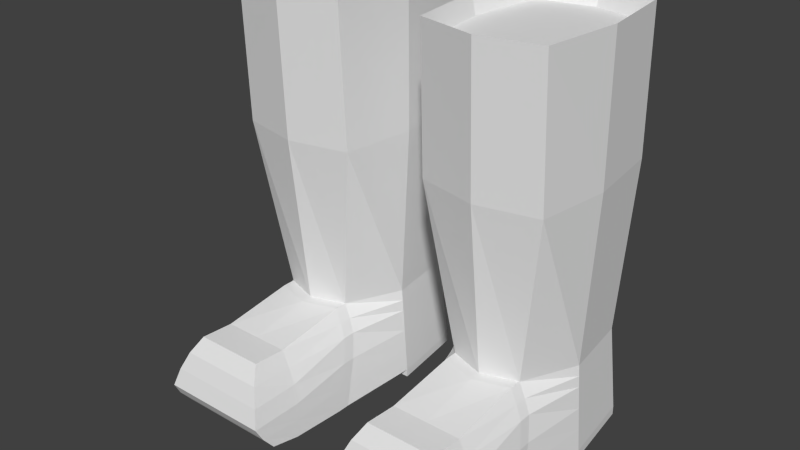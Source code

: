 # Source: Boots.blend  (saved by Blender 2.70.0; exported with 4.5.12 LTS)
import bpy
from mathutils import Matrix  # noqa: F401  (used for matrix-valued properties, if any)

bpy.ops.wm.read_factory_settings(use_empty=True)
scene = bpy.context.scene
scene.name = 'Scene'

# ---- collections
col_collection_1 = bpy.data.collections.new('Collection 1'); scene.collection.children.link(col_collection_1)

# ---- world
world_world = bpy.data.worlds.new('World'); scene.world = world_world
world_world.color = (0.05088, 0.05088, 0.05088)
world_world.use_sun_shadow = False
world_world.sun_shadow_jitter_overblur = 0.0
world_world.cycles.sampling_method = 'MANUAL'
world_world.cycles.sample_map_resolution = 256

# ---- meshes
me_plane_001 = bpy.data.meshes.new('Plane.001')
me_plane_001.from_pydata([(0.858, -0.5042, 1.36), (-0.858, -0.5042, 1.36), (0.858, 0.5042, 1.36), (-0.858, 0.5042, 1.36), (0.0, -0.5876, 1.36), (0.0, 0.5876, 1.36), (-1.0, 0.0, 1.36), (1.0, 0.0, 1.36), (0.858, -0.5042, -3.044), (-0.858, -0.5042, -2.991), (0.858, 0.5042, -3.044), (-0.858, 0.5042, -2.991), (0.0, -0.5876, -2.991), (0.0, 0.5876, -2.991), (-1.0, 0.0, -2.991), (0.858, 0.0, -3.044), (0.0, 0.0, -2.991), (0.5893, 0.3021, -2.009), (0.0, 0.5278, -2.009), (-0.7707, -0.4528, -2.009), (0.0, -0.5278, -2.009), (0.5893, -0.3021, -2.009), (0.7168, 7.582e-10, -2.009), (-0.8982, 7.582e-10, -2.009), (-0.7707, 0.4528, -2.009), (2.078, -0.4355, -2.445), (2.078, 0.4355, -2.445), (2.139, -0.4785, -2.639), (2.139, 0.4785, -2.639), (-0.8144, 0.4785, -2.5), (-0.9491, 3.791e-10, -2.5), (-0.8144, -0.4785, -2.5), (0.7903, 0.5144, -0.1558), (-0.8733, -0.5144, -0.1558), (0.9351, 1.07e-10, -0.1558), (-1.018, 1.07e-10, -0.1558), (-0.8733, 0.5144, -0.1558), (0.002119, 0.5995, -0.1558), (0.002119, -0.5995, -0.1558), (0.7903, -0.5144, -0.1558), (-0.858, -0.5042, -3.085), (-0.858, 0.5042, -3.085), (0.0, -0.5876, -3.085), (0.0, 0.5876, -3.085), (-1.0, 0.0, -3.085), (0.0, 0.0, -3.085), (0.7237, 0.4785, -2.526), (0.7237, -0.4785, -2.526), (0.0, -0.5577, -2.5), (0.0, 0.5577, -2.5), (0.7919, 0.4355, -2.268), (0.7247, 0.3021, -2.009), (0.9934, 0.0, -3.044), (0.9934, 0.5042, -3.044), (1.88, 7.582e-10, -2.093), (1.88, -0.3021, -2.093), (1.88, 0.3021, -2.093), (1.943, 0.0, -2.929), (0.8044, -0.4726, 1.154), (-0.8044, -0.4726, 1.154), (0.8044, 0.4726, 1.154), (-0.8044, 0.4726, 1.154), (0.0, -0.5508, 1.154), (0.0, 0.5508, 1.154), (-0.9374, 0.0, 1.154), (0.9374, 0.0, 1.154), (0.0, 0.0, 1.154), (0.7919, -0.4355, -2.268), (0.859, -0.4785, -2.526), (0.8394, 7.582e-10, -2.009), (-0.7925, 0.4657, -2.254), (-0.9237, 5.687e-10, -2.254), (-0.7925, -0.4657, -2.254), (0.6565, 0.4355, -2.268), (0.6565, -0.4355, -2.268), (0.0, -0.5427, -2.254), (0.0, 0.5427, -2.254), (1.943, 0.5042, -2.929), (1.943, -0.5042, -2.929), (0.7247, -0.3021, -2.009), (0.9934, -0.5042, -3.044), (0.859, 0.4785, -2.526), (1.516, -0.3021, -2.117), (1.563, -0.4785, -2.639), (1.611, 0.5042, -3.003), (1.516, 0.3021, -2.117), (1.611, 0.0, -3.003), (1.54, -0.4355, -2.445), (1.516, 7.582e-10, -2.117), (1.611, -0.5042, -3.003), (1.563, 0.4785, -2.639), (1.54, 0.4355, -2.445), (0.0, 0.5726, -2.745), (0.0, -0.5726, -2.745), (0.7909, -0.4913, -2.785), (0.7909, 0.4913, -2.785), (-0.8362, -0.4913, -2.745), (-0.9746, 1.896e-10, -2.745), (-0.8362, 0.4913, -2.745), (0.9262, 0.4913, -2.785), (0.9262, -0.4913, -2.785), (2.06, 0.4913, -2.784), (2.06, -0.4913, -2.784), (1.587, -0.4913, -2.821), (1.587, 0.4913, -2.821), (-0.7816, 0.4593, -2.132), (-0.911, 6.635e-10, -2.132), (-0.7816, -0.4593, -2.132), (0.6229, 0.3736, -2.138), (0.6229, -0.3736, -2.138), (0.0, -0.5352, -2.132), (0.0, 0.5352, -2.132), (0.7583, 0.3736, -2.138), (0.7583, -0.3736, -2.138), (2.002, -0.3736, -2.258), (2.002, 0.3736, -2.258), (1.528, -0.3736, -2.281), (1.528, 0.3736, -2.281), (0.858, -2.259, 1.36), (-0.858, -2.259, 1.36), (0.858, -1.251, 1.36), (-0.858, -1.251, 1.36), (0.0, -2.342, 1.36), (0.0, -1.167, 1.36), (-1.0, -1.755, 1.36), (1.0, -1.755, 1.36), (0.858, -2.259, -3.044), (-0.858, -2.259, -2.991), (0.858, -1.251, -3.044), (-0.858, -1.251, -2.991), (0.0, -2.342, -2.991), (0.0, -1.167, -2.991), (-1.0, -1.755, -2.991), (0.858, -1.755, -3.044), (0.0, -1.755, -2.991), (0.5893, -1.453, -2.009), (0.0, -1.227, -2.009), (-0.7707, -2.208, -2.009), (0.0, -2.282, -2.009), (0.5893, -2.057, -2.009), (0.7168, -1.755, -2.009), (-0.8982, -1.755, -2.009), (-0.7707, -1.302, -2.009), (2.078, -2.19, -2.445), (2.078, -1.319, -2.445), (2.139, -2.233, -2.639), (2.139, -1.276, -2.639), (-0.8144, -1.276, -2.5), (-0.9491, -1.755, -2.5), (-0.8144, -2.233, -2.5), (0.7903, -1.24, -0.1558), (-0.8733, -2.269, -0.1558), (0.9351, -1.755, -0.1558), (-1.018, -1.755, -0.1558), (-0.8733, -1.24, -0.1558), (0.002119, -1.155, -0.1558), (0.002119, -2.354, -0.1558), (0.7903, -2.269, -0.1558), (-0.858, -2.259, -3.085), (-0.858, -1.251, -3.085), (0.0, -2.342, -3.085), (0.0, -1.167, -3.085), (-1.0, -1.755, -3.085), (0.0, -1.755, -3.085), (0.7237, -1.276, -2.526), (0.7237, -2.233, -2.526), (0.0, -2.312, -2.5), (0.0, -1.197, -2.5), (0.7919, -1.319, -2.268), (0.7247, -1.453, -2.009), (0.9934, -1.755, -3.044), (0.9934, -1.251, -3.044), (1.88, -1.755, -2.093), (1.88, -2.057, -2.093), (1.88, -1.453, -2.093), (1.943, -1.755, -2.929), (0.8044, -2.227, 1.154), (-0.8044, -2.227, 1.154), (0.8044, -1.282, 1.154), (-0.8044, -1.282, 1.154), (0.0, -2.306, 1.154), (0.0, -1.204, 1.154), (-0.9374, -1.755, 1.154), (0.9374, -1.755, 1.154), (0.0, -1.755, 1.154), (0.7919, -2.19, -2.268), (0.859, -2.233, -2.526), (0.8394, -1.755, -2.009), (-0.7925, -1.289, -2.254), (-0.9237, -1.755, -2.254), (-0.7925, -2.22, -2.254), (0.6565, -1.319, -2.268), (0.6565, -2.19, -2.268), (0.0, -2.297, -2.254), (0.0, -1.212, -2.254), (1.943, -1.251, -2.929), (1.943, -2.259, -2.929), (0.7247, -2.057, -2.009), (0.9934, -2.259, -3.044), (0.859, -1.276, -2.526), (1.516, -2.057, -2.117), (1.563, -2.233, -2.639), (1.611, -1.251, -3.003), (1.516, -1.453, -2.117), (1.611, -1.755, -3.003), (1.54, -2.19, -2.445), (1.516, -1.755, -2.117), (1.611, -2.259, -3.003), (1.563, -1.276, -2.639), (1.54, -1.319, -2.445), (0.0, -1.182, -2.745), (0.0, -2.327, -2.745), (0.7909, -2.246, -2.785), (0.7909, -1.263, -2.785), (-0.8362, -2.246, -2.745), (-0.9746, -1.755, -2.745), (-0.8362, -1.263, -2.745), (0.9262, -1.263, -2.785), (0.9262, -2.246, -2.785), (2.06, -1.263, -2.784), (2.06, -2.246, -2.784), (1.587, -2.246, -2.821), (1.587, -1.263, -2.821), (-0.7816, -1.295, -2.132), (-0.911, -1.755, -2.132), (-0.7816, -2.214, -2.132), (0.6229, -1.381, -2.138), (0.6229, -2.128, -2.138), (0.0, -2.29, -2.132), (0.0, -1.219, -2.132), (0.7583, -1.381, -2.138), (0.7583, -2.128, -2.138), (2.002, -2.128, -2.258), (2.002, -1.381, -2.258), (1.528, -2.128, -2.281), (1.528, -1.381, -2.281), (2.06, -1.755, -2.784), (2.139, -1.755, -2.639), (2.078, -1.755, -2.445), (2.002, -1.755, -2.258), (2.06, 0.0, -2.784), (2.139, 0.0, -2.639), (2.078, 0.0, -2.445), (2.002, 0.0, -2.258)], [], [(1, 4, 62, 59), (2, 5, 63, 60), (5, 3, 61, 63), (3, 6, 64, 61), (16, 13, 10, 15), (9, 14, 44, 40), (13, 16, 45, 43), (12, 16, 15, 8), (95, 10, 13, 92), (96, 9, 12, 93), (93, 12, 8, 94), (103, 89, 78, 102), (97, 14, 9, 96), (98, 11, 14, 97), (92, 13, 11, 98), (32, 17, 18, 37), (33, 19, 20, 38), (38, 20, 21, 39), (34, 22, 17, 32), (39, 21, 22, 34), (35, 23, 19, 33), (36, 24, 23, 35), (37, 18, 24, 36), (85, 88, 54, 56), (15, 10, 53, 52), (76, 49, 29, 70), (70, 29, 30, 71), (71, 30, 31, 72), (75, 48, 47, 74), (72, 31, 48, 75), (73, 46, 49, 76), (2, 32, 37, 5), (1, 33, 38, 4), (4, 38, 39, 0), (7, 34, 32, 2), (0, 39, 34, 7), (6, 35, 33, 1), (3, 36, 35, 6), (5, 37, 36, 3), (44, 41, 43, 45), (40, 44, 45, 42), (14, 11, 41, 44), (11, 13, 43, 41), (12, 9, 40, 42), (16, 12, 42, 45), (108, 17, 51, 112), (95, 46, 81, 99), (74, 47, 68, 67), (22, 21, 79, 69), (8, 15, 52, 80), (46, 73, 50, 81), (116, 87, 25, 114), (90, 91, 26, 28), (109, 74, 67, 113), (89, 86, 57, 78), (88, 82, 55, 54), (17, 22, 69, 51), (94, 8, 80, 100), (66, 65, 60, 63), (64, 66, 63, 61), (59, 62, 66, 64), (62, 58, 65, 66), (4, 0, 58, 62), (7, 2, 60, 65), (0, 7, 65, 58), (6, 1, 59, 64), (87, 83, 27, 25), (104, 90, 28, 101), (111, 76, 70, 105), (105, 70, 71, 106), (106, 71, 72, 107), (110, 75, 74, 109), (107, 72, 75, 110), (108, 73, 76, 111), (117, 85, 56, 115), (86, 84, 77, 57), (100, 80, 89, 103), (51, 69, 88, 85), (113, 67, 87, 116), (81, 50, 91, 90), (80, 52, 86, 89), (69, 79, 82, 88), (67, 68, 83, 87), (99, 81, 90, 104), (112, 51, 85, 117), (52, 53, 84, 86), (46, 95, 92, 49), (31, 96, 93, 48), (48, 93, 94, 47), (83, 103, 102, 27), (30, 97, 96, 31), (29, 98, 97, 30), (49, 92, 98, 29), (10, 95, 99, 53), (47, 94, 100, 68), (84, 104, 101, 77), (68, 100, 103, 83), (53, 99, 104, 84), (243, 242, 26, 115), (241, 28, 26, 242), (241, 27, 102, 240), (240, 102, 78, 57), (73, 108, 112, 50), (82, 116, 114, 55), (21, 109, 113, 79), (18, 111, 105, 24), (24, 105, 106, 23), (23, 106, 107, 19), (20, 110, 109, 21), (19, 107, 110, 20), (17, 108, 111, 18), (91, 117, 115, 26), (79, 113, 116, 82), (50, 112, 117, 91), (54, 243, 115, 56), (119, 122, 180, 177), (120, 123, 181, 178), (123, 121, 179, 181), (121, 124, 182, 179), (134, 131, 128, 133), (127, 132, 162, 158), (131, 134, 163, 161), (130, 134, 133, 126), (213, 128, 131, 210), (214, 127, 130, 211), (211, 130, 126, 212), (221, 207, 196, 220), (215, 132, 127, 214), (216, 129, 132, 215), (210, 131, 129, 216), (150, 135, 136, 155), (151, 137, 138, 156), (156, 138, 139, 157), (152, 140, 135, 150), (157, 139, 140, 152), (153, 141, 137, 151), (154, 142, 141, 153), (155, 136, 142, 154), (203, 206, 172, 174), (133, 128, 171, 170), (194, 167, 147, 188), (188, 147, 148, 189), (189, 148, 149, 190), (193, 166, 165, 192), (190, 149, 166, 193), (191, 164, 167, 194), (120, 150, 155, 123), (119, 151, 156, 122), (122, 156, 157, 118), (125, 152, 150, 120), (118, 157, 152, 125), (124, 153, 151, 119), (121, 154, 153, 124), (123, 155, 154, 121), (162, 159, 161, 163), (158, 162, 163, 160), (132, 129, 159, 162), (129, 131, 161, 159), (130, 127, 158, 160), (134, 130, 160, 163), (226, 135, 169, 230), (213, 164, 199, 217), (192, 165, 186, 185), (140, 139, 197, 187), (126, 133, 170, 198), (164, 191, 168, 199), (234, 205, 143, 232), (208, 209, 144, 146), (227, 192, 185, 231), (207, 204, 175, 196), (206, 200, 173, 172), (135, 140, 187, 169), (212, 126, 198, 218), (184, 183, 178, 181), (182, 184, 181, 179), (177, 180, 184, 182), (180, 176, 183, 184), (122, 118, 176, 180), (125, 120, 178, 183), (118, 125, 183, 176), (124, 119, 177, 182), (205, 201, 145, 143), (222, 208, 146, 219), (229, 194, 188, 223), (223, 188, 189, 224), (224, 189, 190, 225), (228, 193, 192, 227), (225, 190, 193, 228), (226, 191, 194, 229), (235, 203, 174, 233), (204, 202, 195, 175), (218, 198, 207, 221), (169, 187, 206, 203), (231, 185, 205, 234), (199, 168, 209, 208), (198, 170, 204, 207), (187, 197, 200, 206), (185, 186, 201, 205), (217, 199, 208, 222), (230, 169, 203, 235), (170, 171, 202, 204), (164, 213, 210, 167), (149, 214, 211, 166), (166, 211, 212, 165), (201, 221, 220, 145), (148, 215, 214, 149), (147, 216, 215, 148), (167, 210, 216, 147), (128, 213, 217, 171), (165, 212, 218, 186), (202, 222, 219, 195), (186, 218, 221, 201), (171, 217, 222, 202), (239, 238, 144, 233), (237, 146, 144, 238), (237, 145, 220, 236), (236, 220, 196, 175), (191, 226, 230, 168), (200, 234, 232, 173), (139, 227, 231, 197), (136, 229, 223, 142), (142, 223, 224, 141), (141, 224, 225, 137), (138, 228, 227, 139), (137, 225, 228, 138), (135, 226, 229, 136), (209, 235, 233, 144), (197, 231, 234, 200), (168, 230, 235, 209), (172, 239, 233, 174), (232, 143, 238, 239), (145, 237, 238, 143), (146, 237, 236, 219), (219, 236, 175, 195), (173, 232, 239, 172), (114, 25, 242, 243), (27, 241, 242, 25), (28, 241, 240, 101), (101, 240, 57, 77), (55, 114, 243, 54)])
_uv = me_plane_001.uv_layers.new(name='UVMap')
_uv.uv.foreach_set('vector', [0.5725, 0.8562, 0.6776, 0.8662, 0.6759, 0.8924, 0.5736, 0.883, 0.2315, 0.8733, 0.3388, 0.8682, 0.3408, 0.8946, 0.2368, 0.8997, 0.3388, 0.8682, 0.4448, 0.8568, 0.444, 0.8838, 0.3408, 0.8946, 0.4448, 0.8568, 0.5088, 0.8564, 0.5089, 0.885, 0.444, 0.8838, 0.3614, 0.136, 0.3455, 0.2413, 0.2126, 0.2034, 0.2188, 0.1255, 0.5811, 0.2806, 0.517, 0.2666, 0.5181, 0.2522, 0.5808, 0.2684, 0.3455, 0.2413, 0.3614, 0.136, 0.3826, 0.1394, 0.3621, 0.2316, 0.6786, 0.257, 0.6671, 0.1636, 0.7971, 0.1512, 0.8031, 0.2263, 0.2145, 0.2428, 0.2126, 0.2034, 0.3455, 0.2413, 0.3361, 0.2777, 0.5811, 0.3061, 0.5811, 0.2806, 0.6786, 0.257, 0.6862, 0.2912, 0.6862, 0.2912, 0.6786, 0.257, 0.8031, 0.2263, 0.8006, 0.2626, 0.8944, 0.2377, 0.8939, 0.2175, 0.9236, 0.2214, 0.9349, 0.2306, 0.5153, 0.3011, 0.517, 0.2666, 0.5811, 0.2806, 0.5811, 0.3061, 0.4485, 0.2998, 0.4512, 0.2729, 0.517, 0.2666, 0.5153, 0.3011, 0.3361, 0.2777, 0.3455, 0.2413, 0.4512, 0.2729, 0.4485, 0.2998, 0.224, 0.6852, 0.2025, 0.3815, 0.3162, 0.3928, 0.3231, 0.675, 0.578, 0.6719, 0.5843, 0.407, 0.7016, 0.4003, 0.6918, 0.6756, 0.6918, 0.6756, 0.7016, 0.4003, 0.8092, 0.3917, 0.7887, 0.6851, 0.1541, 0.6884, 0.1499, 0.4044, 0.2025, 0.3815, 0.224, 0.6852, 0.7887, 0.6851, 0.8092, 0.3917, 0.8589, 0.4127, 0.8569, 0.6877, 0.5085, 0.6711, 0.5117, 0.4073, 0.5843, 0.407, 0.578, 0.6719, 0.4388, 0.6715, 0.4384, 0.4038, 0.5117, 0.4073, 0.5085, 0.6711, 0.3231, 0.675, 0.3162, 0.3928, 0.4384, 0.4038, 0.4388, 0.6715, 0.08122, 0.2971, 0.04985, 0.3308, 0.01233, 0.2853, 0.04758, 0.2694, 0.2188, 0.1255, 0.2126, 0.2034, 0.1928, 0.2003, 0.198, 0.1242, 0.3211, 0.354, 0.328, 0.3152, 0.445, 0.332, 0.4418, 0.3666, 0.4418, 0.3666, 0.445, 0.332, 0.5138, 0.3351, 0.5127, 0.3703, 0.5127, 0.3703, 0.5138, 0.3351, 0.5818, 0.337, 0.5827, 0.3707, 0.698, 0.3634, 0.6926, 0.3265, 0.7997, 0.3013, 0.8013, 0.3421, 0.5827, 0.3707, 0.5818, 0.337, 0.6926, 0.3265, 0.698, 0.3634, 0.2117, 0.3286, 0.2145, 0.2846, 0.328, 0.3152, 0.3211, 0.354, 0.2315, 0.8733, 0.224, 0.6852, 0.3231, 0.675, 0.3388, 0.8682, 0.5725, 0.8562, 0.578, 0.6719, 0.6918, 0.6756, 0.6776, 0.8662, 0.6776, 0.8662, 0.6918, 0.6756, 0.7887, 0.6851, 0.7833, 0.8699, 0.1667, 0.8838, 0.1541, 0.6884, 0.224, 0.6852, 0.2315, 0.8733, 0.7833, 0.8699, 0.7887, 0.6851, 0.8569, 0.6877, 0.8471, 0.8794, 0.5088, 0.8564, 0.5085, 0.6711, 0.578, 0.6719, 0.5725, 0.8562, 0.4448, 0.8568, 0.4388, 0.6715, 0.5085, 0.6711, 0.5088, 0.8564, 0.3388, 0.8682, 0.3231, 0.675, 0.4388, 0.6715, 0.4448, 0.8568, 0.5181, 0.2522, 0.4515, 0.2628, 0.3621, 0.2316, 0.3826, 0.1394, 0.5808, 0.2684, 0.5181, 0.2522, 0.6546, 0.1648, 0.6645, 0.2494, 0.517, 0.2666, 0.4512, 0.2729, 0.4515, 0.2628, 0.5181, 0.2522, 0.4512, 0.2729, 0.3455, 0.2413, 0.3621, 0.2316, 0.4515, 0.2628, 0.6786, 0.257, 0.5811, 0.2806, 0.5808, 0.2684, 0.6645, 0.2494, 0.6671, 0.1636, 0.6786, 0.257, 0.6645, 0.2494, 0.6546, 0.1648, 0.2083, 0.3537, 0.2025, 0.3815, 0.1814, 0.3678, 0.1872, 0.3442, 0.2145, 0.2428, 0.2145, 0.2846, 0.1944, 0.2785, 0.195, 0.2384, 0.8013, 0.3421, 0.7997, 0.3013, 0.8184, 0.296, 0.8206, 0.3354, 0.8589, 0.4127, 0.8092, 0.3917, 0.829, 0.3788, 0.8718, 0.4009, 0.8031, 0.2263, 0.7971, 0.1512, 0.8175, 0.1497, 0.8217, 0.2238, 0.2145, 0.2846, 0.2117, 0.3286, 0.1911, 0.3209, 0.1944, 0.2785, 0.9107, 0.2961, 0.9025, 0.2777, 0.9479, 0.2549, 0.9519, 0.2721, 0.1107, 0.2338, 0.1037, 0.2562, 0.05519, 0.2293, 0.06135, 0.2132, 0.8041, 0.3655, 0.8013, 0.3421, 0.8206, 0.3354, 0.8238, 0.357, 0.8939, 0.2175, 0.9134, 0.1542, 0.9607, 0.18, 0.9236, 0.2214, 0.9483, 0.345, 0.922, 0.3159, 0.9528, 0.2911, 0.9837, 0.3087, 0.2025, 0.3815, 0.1499, 0.4044, 0.1358, 0.3919, 0.1814, 0.3678, 0.8006, 0.2626, 0.8031, 0.2263, 0.8217, 0.2238, 0.8188, 0.259, 0.07655, 0.585, 0.08196, 0.4721, 0.1381, 0.4908, 0.1429, 0.5882, 0.07114, 0.6979, 0.07655, 0.585, 0.1429, 0.5882, 0.1288, 0.6846, 0.01497, 0.6792, 0.01019, 0.5818, 0.07655, 0.585, 0.07114, 0.6979, 0.01019, 0.5818, 0.02426, 0.4854, 0.08196, 0.4721, 0.07655, 0.585, 0.6776, 0.8662, 0.7833, 0.8699, 0.7785, 0.896, 0.6759, 0.8924, 0.1667, 0.8838, 0.2315, 0.8733, 0.2368, 0.8997, 0.1739, 0.9119, 0.7833, 0.8699, 0.8471, 0.8794, 0.8403, 0.9071, 0.7785, 0.896, 0.5088, 0.8564, 0.5725, 0.8562, 0.5736, 0.883, 0.5089, 0.885, 0.9025, 0.2777, 0.8969, 0.2568, 0.9432, 0.2398, 0.9479, 0.2549, 0.1142, 0.2132, 0.1107, 0.2338, 0.06135, 0.2132, 0.07098, 0.2039, 0.3183, 0.3739, 0.3211, 0.354, 0.4418, 0.3666, 0.4401, 0.385, 0.4401, 0.385, 0.4418, 0.3666, 0.5127, 0.3703, 0.5122, 0.3886, 0.5122, 0.3886, 0.5127, 0.3703, 0.5827, 0.3707, 0.5835, 0.3886, 0.7001, 0.3823, 0.698, 0.3634, 0.8013, 0.3421, 0.8041, 0.3655, 0.5835, 0.3886, 0.5827, 0.3707, 0.698, 0.3634, 0.7001, 0.3823, 0.2083, 0.3537, 0.2117, 0.3286, 0.3211, 0.354, 0.3183, 0.3739, 0.09404, 0.2759, 0.08122, 0.2971, 0.04758, 0.2694, 0.04973, 0.2482, 0.1007, 0.1242, 0.1155, 0.1913, 0.08357, 0.195, 0.04742, 0.1432, 0.8188, 0.259, 0.8217, 0.2238, 0.8939, 0.2175, 0.8944, 0.2377, 0.1814, 0.3678, 0.1358, 0.3919, 0.04985, 0.3308, 0.08122, 0.2971, 0.8238, 0.357, 0.8206, 0.3354, 0.9025, 0.2777, 0.9107, 0.2961, 0.1944, 0.2785, 0.1911, 0.3209, 0.1037, 0.2562, 0.1107, 0.2338, 0.8217, 0.2238, 0.8175, 0.1497, 0.9134, 0.1542, 0.8939, 0.2175, 0.8718, 0.4009, 0.829, 0.3788, 0.922, 0.3159, 0.9483, 0.345, 0.8206, 0.3354, 0.8184, 0.296, 0.8969, 0.2568, 0.9025, 0.2777, 0.195, 0.2384, 0.1944, 0.2785, 0.1107, 0.2338, 0.1142, 0.2132, 0.1872, 0.3442, 0.1814, 0.3678, 0.08122, 0.2971, 0.09404, 0.2759, 0.198, 0.1242, 0.1928, 0.2003, 0.1155, 0.1913, 0.1007, 0.1242, 0.2145, 0.2846, 0.2145, 0.2428, 0.3361, 0.2777, 0.328, 0.3152, 0.5818, 0.337, 0.5811, 0.3061, 0.6862, 0.2912, 0.6926, 0.3265, 0.6926, 0.3265, 0.6862, 0.2912, 0.8006, 0.2626, 0.7997, 0.3013, 0.8969, 0.2568, 0.8944, 0.2377, 0.9349, 0.2306, 0.9432, 0.2398, 0.5138, 0.3351, 0.5153, 0.3011, 0.5811, 0.3061, 0.5818, 0.337, 0.445, 0.332, 0.4485, 0.2998, 0.5153, 0.3011, 0.5138, 0.3351, 0.328, 0.3152, 0.3361, 0.2777, 0.4485, 0.2998, 0.445, 0.332, 0.2126, 0.2034, 0.2145, 0.2428, 0.195, 0.2384, 0.1928, 0.2003, 0.7997, 0.3013, 0.8006, 0.2626, 0.8188, 0.259, 0.8184, 0.296, 0.1155, 0.1913, 0.1142, 0.2132, 0.07098, 0.2039, 0.08357, 0.195, 0.8184, 0.296, 0.8188, 0.259, 0.8944, 0.2377, 0.8969, 0.2568, 0.1928, 0.2003, 0.195, 0.2384, 0.1142, 0.2132, 0.1155, 0.1913, 0.002212, 0.2526, 0.002322, 0.2195, 0.05519, 0.2293, 0.04973, 0.2482, 0.01124, 0.1881, 0.06135, 0.2132, 0.05519, 0.2293, 0.002322, 0.2195, 0.9894, 0.2209, 0.9432, 0.2398, 0.9349, 0.2306, 0.9778, 0.1997, 0.9778, 0.1997, 0.9349, 0.2306, 0.9236, 0.2214, 0.9607, 0.18, 0.2117, 0.3286, 0.2083, 0.3537, 0.1872, 0.3442, 0.1911, 0.3209, 0.922, 0.3159, 0.9107, 0.2961, 0.9519, 0.2721, 0.9528, 0.2911, 0.8092, 0.3917, 0.8041, 0.3655, 0.8238, 0.357, 0.829, 0.3788, 0.3162, 0.3928, 0.3183, 0.3739, 0.4401, 0.385, 0.4384, 0.4038, 0.4384, 0.4038, 0.4401, 0.385, 0.5122, 0.3886, 0.5117, 0.4073, 0.5117, 0.4073, 0.5122, 0.3886, 0.5835, 0.3886, 0.5843, 0.407, 0.7016, 0.4003, 0.7001, 0.3823, 0.8041, 0.3655, 0.8092, 0.3917, 0.5843, 0.407, 0.5835, 0.3886, 0.7001, 0.3823, 0.7016, 0.4003, 0.2025, 0.3815, 0.2083, 0.3537, 0.3183, 0.3739, 0.3162, 0.3928, 0.1037, 0.2562, 0.09404, 0.2759, 0.04973, 0.2482, 0.05519, 0.2293, 0.829, 0.3788, 0.8238, 0.357, 0.9107, 0.2961, 0.922, 0.3159, 0.1911, 0.3209, 0.1872, 0.3442, 0.09404, 0.2759, 0.1037, 0.2562, 0.01233, 0.2853, 0.002212, 0.2526, 0.04973, 0.2482, 0.04758, 0.2694, 0.5725, 0.8562, 0.6776, 0.8662, 0.6759, 0.8924, 0.5736, 0.883, 0.2315, 0.8733, 0.3388, 0.8682, 0.3408, 0.8946, 0.2368, 0.8997, 0.3388, 0.8682, 0.4448, 0.8568, 0.444, 0.8838, 0.3408, 0.8946, 0.4448, 0.8568, 0.5087, 0.8564, 0.5089, 0.885, 0.444, 0.8838, 0.3614, 0.136, 0.3455, 0.2413, 0.2126, 0.2034, 0.2188, 0.1255, 0.5811, 0.2806, 0.517, 0.2666, 0.5181, 0.2522, 0.5808, 0.2684, 0.3455, 0.2413, 0.3614, 0.136, 0.3826, 0.1394, 0.3621, 0.2316, 0.6786, 0.257, 0.6671, 0.1636, 0.7971, 0.1512, 0.8031, 0.2263, 0.2145, 0.2428, 0.2126, 0.2034, 0.3455, 0.2413, 0.3361, 0.2777, 0.5811, 0.3061, 0.5811, 0.2806, 0.6786, 0.257, 0.6862, 0.2912, 0.6862, 0.2912, 0.6786, 0.257, 0.8031, 0.2263, 0.8006, 0.2626, 0.8944, 0.2377, 0.8939, 0.2175, 0.9236, 0.2214, 0.9349, 0.2306, 0.5153, 0.3011, 0.517, 0.2666, 0.5811, 0.2806, 0.5811, 0.3061, 0.4485, 0.2998, 0.4511, 0.2729, 0.517, 0.2666, 0.5153, 0.3011, 0.3361, 0.2777, 0.3455, 0.2413, 0.4511, 0.2729, 0.4485, 0.2998, 0.224, 0.6852, 0.2025, 0.3815, 0.3162, 0.3928, 0.3231, 0.675, 0.5779, 0.6719, 0.5843, 0.407, 0.7016, 0.4003, 0.6918, 0.6756, 0.6918, 0.6756, 0.7016, 0.4003, 0.8092, 0.3917, 0.7887, 0.6851, 0.1541, 0.6884, 0.1499, 0.4044, 0.2025, 0.3815, 0.224, 0.6852, 0.7887, 0.6851, 0.8092, 0.3917, 0.8588, 0.4127, 0.8569, 0.6877, 0.5085, 0.6711, 0.5117, 0.4073, 0.5843, 0.407, 0.5779, 0.6719, 0.4388, 0.6715, 0.4384, 0.4038, 0.5117, 0.4073, 0.5085, 0.6711, 0.3231, 0.675, 0.3162, 0.3928, 0.4384, 0.4038, 0.4388, 0.6715, 0.08121, 0.2971, 0.04985, 0.3308, 0.01232, 0.2853, 0.04757, 0.2695, 0.2188, 0.1255, 0.2126, 0.2034, 0.1928, 0.2003, 0.1979, 0.1242, 0.3211, 0.354, 0.328, 0.3152, 0.445, 0.332, 0.4418, 0.3666, 0.4418, 0.3666, 0.445, 0.332, 0.5138, 0.3351, 0.5127, 0.3703, 0.5127, 0.3703, 0.5138, 0.3351, 0.5818, 0.337, 0.5827, 0.3707, 0.698, 0.3634, 0.6926, 0.3265, 0.7996, 0.3013, 0.8013, 0.3421, 0.5827, 0.3707, 0.5818, 0.337, 0.6926, 0.3265, 0.698, 0.3634, 0.2117, 0.3286, 0.2145, 0.2846, 0.328, 0.3152, 0.3211, 0.354, 0.2315, 0.8733, 0.224, 0.6852, 0.3231, 0.675, 0.3388, 0.8682, 0.5725, 0.8562, 0.5779, 0.6719, 0.6918, 0.6756, 0.6776, 0.8662, 0.6776, 0.8662, 0.6918, 0.6756, 0.7887, 0.6851, 0.7833, 0.8699, 0.1667, 0.8838, 0.1541, 0.6884, 0.224, 0.6852, 0.2315, 0.8733, 0.7833, 0.8699, 0.7887, 0.6851, 0.8569, 0.6877, 0.8471, 0.8794, 0.5087, 0.8564, 0.5085, 0.6711, 0.5779, 0.6719, 0.5725, 0.8562, 0.4448, 0.8568, 0.4388, 0.6715, 0.5085, 0.6711, 0.5087, 0.8564, 0.3388, 0.8682, 0.3231, 0.675, 0.4388, 0.6715, 0.4448, 0.8568, 0.5181, 0.2522, 0.4515, 0.2628, 0.3621, 0.2316, 0.3826, 0.1394, 0.5808, 0.2684, 0.5181, 0.2522, 0.6546, 0.1648, 0.6645, 0.2494, 0.517, 0.2666, 0.4511, 0.2729, 0.4515, 0.2628, 0.5181, 0.2522, 0.4511, 0.2729, 0.3455, 0.2413, 0.3621, 0.2316, 0.4515, 0.2628, 0.6786, 0.257, 0.5811, 0.2806, 0.5808, 0.2684, 0.6645, 0.2494, 0.6671, 0.1636, 0.6786, 0.257, 0.6645, 0.2494, 0.6546, 0.1648, 0.2083, 0.3537, 0.2025, 0.3815, 0.1814, 0.3678, 0.1872, 0.3442, 0.2145, 0.2428, 0.2145, 0.2846, 0.1943, 0.2785, 0.195, 0.2384, 0.8013, 0.3421, 0.7996, 0.3013, 0.8184, 0.296, 0.8206, 0.3354, 0.8588, 0.4127, 0.8092, 0.3917, 0.829, 0.3788, 0.8718, 0.4009, 0.8031, 0.2263, 0.7971, 0.1512, 0.8175, 0.1497, 0.8217, 0.2238, 0.2145, 0.2846, 0.2117, 0.3286, 0.1911, 0.3209, 0.1943, 0.2785, 0.9107, 0.2961, 0.9025, 0.2777, 0.9479, 0.2549, 0.9519, 0.2721, 0.1107, 0.2338, 0.1037, 0.2562, 0.05518, 0.2293, 0.06134, 0.2132, 0.8041, 0.3656, 0.8013, 0.3421, 0.8206, 0.3354, 0.8238, 0.357, 0.8939, 0.2175, 0.9134, 0.1542, 0.9607, 0.18, 0.9236, 0.2214, 0.9483, 0.345, 0.922, 0.3159, 0.9528, 0.2911, 0.9837, 0.3087, 0.2025, 0.3815, 0.1499, 0.4044, 0.1358, 0.3919, 0.1814, 0.3678, 0.8006, 0.2626, 0.8031, 0.2263, 0.8217, 0.2238, 0.8188, 0.259, 0.07655, 0.585, 0.08196, 0.4721, 0.1381, 0.4908, 0.1429, 0.5882, 0.07114, 0.6979, 0.07655, 0.585, 0.1429, 0.5882, 0.1288, 0.6846, 0.01497, 0.6792, 0.01019, 0.5818, 0.07655, 0.585, 0.07114, 0.6979, 0.01019, 0.5818, 0.02426, 0.4854, 0.08196, 0.4721, 0.07655, 0.585, 0.6776, 0.8662, 0.7833, 0.8699, 0.7785, 0.896, 0.6759, 0.8924, 0.1667, 0.8838, 0.2315, 0.8733, 0.2368, 0.8997, 0.1739, 0.9118, 0.7833, 0.8699, 0.8471, 0.8794, 0.8403, 0.9071, 0.7785, 0.896, 0.5087, 0.8564, 0.5725, 0.8562, 0.5736, 0.883, 0.5089, 0.885, 0.9025, 0.2777, 0.8969, 0.2568, 0.9432, 0.2398, 0.9479, 0.2549, 0.1142, 0.2132, 0.1107, 0.2338, 0.06134, 0.2132, 0.07097, 0.2039, 0.3183, 0.3739, 0.3211, 0.354, 0.4418, 0.3666, 0.4401, 0.385, 0.4401, 0.385, 0.4418, 0.3666, 0.5127, 0.3703, 0.5122, 0.3886, 0.5122, 0.3886, 0.5127, 0.3703, 0.5827, 0.3707, 0.5835, 0.3886, 0.7001, 0.3823, 0.698, 0.3634, 0.8013, 0.3421, 0.8041, 0.3656, 0.5835, 0.3886, 0.5827, 0.3707, 0.698, 0.3634, 0.7001, 0.3823, 0.2083, 0.3537, 0.2117, 0.3286, 0.3211, 0.354, 0.3183, 0.3739, 0.09404, 0.2759, 0.08121, 0.2971, 0.04757, 0.2695, 0.04972, 0.2482, 0.1007, 0.1242, 0.1155, 0.1913, 0.08356, 0.195, 0.0474, 0.1432, 0.8188, 0.259, 0.8217, 0.2238, 0.8939, 0.2175, 0.8944, 0.2377, 0.1814, 0.3678, 0.1358, 0.3919, 0.04985, 0.3308, 0.08121, 0.2971, 0.8238, 0.357, 0.8206, 0.3354, 0.9025, 0.2777, 0.9107, 0.2961, 0.1943, 0.2785, 0.1911, 0.3209, 0.1037, 0.2562, 0.1107, 0.2338, 0.8217, 0.2238, 0.8175, 0.1497, 0.9134, 0.1542, 0.8939, 0.2175, 0.8718, 0.4009, 0.829, 0.3788, 0.922, 0.3159, 0.9483, 0.345, 0.8206, 0.3354, 0.8184, 0.296, 0.8969, 0.2568, 0.9025, 0.2777, 0.195, 0.2384, 0.1943, 0.2785, 0.1107, 0.2338, 0.1142, 0.2132, 0.1872, 0.3442, 0.1814, 0.3678, 0.08121, 0.2971, 0.09404, 0.2759, 0.1979, 0.1242, 0.1928, 0.2003, 0.1155, 0.1913, 0.1007, 0.1242, 0.2145, 0.2846, 0.2145, 0.2428, 0.3361, 0.2777, 0.328, 0.3152, 0.5818, 0.337, 0.5811, 0.3061, 0.6862, 0.2912, 0.6926, 0.3265, 0.6926, 0.3265, 0.6862, 0.2912, 0.8006, 0.2626, 0.7996, 0.3013, 0.8969, 0.2568, 0.8944, 0.2377, 0.9349, 0.2306, 0.9432, 0.2398, 0.5138, 0.3351, 0.5153, 0.3011, 0.5811, 0.3061, 0.5818, 0.337, 0.445, 0.332, 0.4485, 0.2998, 0.5153, 0.3011, 0.5138, 0.3351, 0.328, 0.3152, 0.3361, 0.2777, 0.4485, 0.2998, 0.445, 0.332, 0.2126, 0.2034, 0.2145, 0.2428, 0.195, 0.2384, 0.1928, 0.2003, 0.7996, 0.3013, 0.8006, 0.2626, 0.8188, 0.259, 0.8184, 0.296, 0.1155, 0.1913, 0.1142, 0.2132, 0.07097, 0.2039, 0.08356, 0.195, 0.8184, 0.296, 0.8188, 0.259, 0.8944, 0.2377, 0.8969, 0.2568, 0.1928, 0.2003, 0.195, 0.2384, 0.1142, 0.2132, 0.1155, 0.1913, 0.002203, 0.2526, 0.002312, 0.2195, 0.05518, 0.2293, 0.04972, 0.2482, 0.01123, 0.1881, 0.06134, 0.2132, 0.05518, 0.2293, 0.002312, 0.2195, 0.9894, 0.2209, 0.9432, 0.2398, 0.9349, 0.2306, 0.9778, 0.1997, 0.9778, 0.1997, 0.9349, 0.2306, 0.9236, 0.2214, 0.9607, 0.18, 0.2117, 0.3286, 0.2083, 0.3537, 0.1872, 0.3442, 0.1911, 0.3209, 0.922, 0.3159, 0.9107, 0.2961, 0.9519, 0.2721, 0.9528, 0.2911, 0.8092, 0.3917, 0.8041, 0.3656, 0.8238, 0.357, 0.829, 0.3788, 0.3162, 0.3928, 0.3183, 0.3739, 0.4401, 0.385, 0.4384, 0.4038, 0.4384, 0.4038, 0.4401, 0.385, 0.5122, 0.3886, 0.5117, 0.4073, 0.5117, 0.4073, 0.5122, 0.3886, 0.5835, 0.3886, 0.5843, 0.407, 0.7016, 0.4003, 0.7001, 0.3823, 0.8041, 0.3656, 0.8092, 0.3917, 0.5843, 0.407, 0.5835, 0.3886, 0.7001, 0.3823, 0.7016, 0.4003, 0.2025, 0.3815, 0.2083, 0.3537, 0.3183, 0.3739, 0.3162, 0.3928, 0.1037, 0.2562, 0.09404, 0.2759, 0.04972, 0.2482, 0.05518, 0.2293, 0.829, 0.3788, 0.8238, 0.357, 0.9107, 0.2961, 0.922, 0.3159, 0.1911, 0.3209, 0.1872, 0.3442, 0.09404, 0.2759, 0.1037, 0.2562, 0.01232, 0.2853, 0.002203, 0.2526, 0.04972, 0.2482, 0.04757, 0.2695, 0.9519, 0.2721, 0.9479, 0.2549, 0.9961, 0.2492, 0.9948, 0.2791, 0.9432, 0.2398, 0.9894, 0.2209, 0.9961, 0.2492, 0.9479, 0.2549, 0.06134, 0.2132, 0.01123, 0.1881, 0.02587, 0.1647, 0.07097, 0.2039, 0.07097, 0.2039, 0.02587, 0.1647, 0.0474, 0.1432, 0.08356, 0.195, 0.9528, 0.2911, 0.9519, 0.2721, 0.9948, 0.2791, 0.9837, 0.3087, 0.9519, 0.2721, 0.9479, 0.2549, 0.9961, 0.2492, 0.9948, 0.2791, 0.9432, 0.2398, 0.9894, 0.2209, 0.9961, 0.2492, 0.9479, 0.2549, 0.06135, 0.2132, 0.01124, 0.1881, 0.02589, 0.1647, 0.07098, 0.2039, 0.07098, 0.2039, 0.02589, 0.1647, 0.04742, 0.1432, 0.08357, 0.195, 0.9528, 0.2911, 0.9519, 0.2721, 0.9948, 0.2791, 0.9837, 0.3087])
me_plane_001.use_remesh_preserve_volume = False
me_plane_001.use_remesh_preserve_attributes = False
me_plane_001.use_mirror_vertex_groups = False
me_plane_001.update()

# ---- objects
ob_plane_001 = bpy.data.objects.new('Plane.001', me_plane_001)

# ---- transforms, parenting, visibility, modifiers, constraints
ob_plane_001.location = (0.0, 2.197, 0.0)
ob_plane_001.rotation_euler = (0.0, -0.0, -1.571)
ob_plane_001.scale = (1.0, 1.252, 1.0)
ob_plane_001.lineart.crease_threshold = 0.0

# ---- collection membership
col_collection_1.objects.link(ob_plane_001)

# ---- scene / render settings (as saved in the file)
scene.frame_start = 1; scene.frame_end = 250; scene.frame_set(1)
scene.render.engine = 'BLENDER_EEVEE_NEXT'
scene.render.image_settings.compression = 90
scene.render.resolution_percentage = 50
scene.render.dither_intensity = 0.0
scene.cycles.use_denoising = False
scene.cycles.samples = 10
scene.cycles.sampling_pattern = 'TABULATED_SOBOL'
scene.cycles.light_sampling_threshold = 0.0
scene.cycles.use_adaptive_sampling = False
scene.cycles.use_light_tree = False
scene.cycles.blur_glossy = 0.0
scene.cycles.volume_bounces = 1
scene.cycles.pixel_filter_type = 'GAUSSIAN'
scene.cycles.sample_clamp_indirect = 0.0
scene.view_settings.view_transform = 'Standard'
bpy.context.view_layer.update()

# ---- added for rendering (the .blend has no active camera and no usable light): camera, sun
cam_auto = bpy.data.cameras.new('AutoCamera')
cam_auto.lens = 50.0
cam_auto.sensor_width = 36.0
cam_auto.clip_end = 1000.0
ob_auto_camera = bpy.data.objects.new('AutoCamera', cam_auto)
scene.collection.objects.link(ob_auto_camera)
ob_auto_camera.location = (4.99713, -5.67797, 4.01405)
ob_auto_camera.rotation_euler = (1.09748, -7.21219e-08, 0.694738)
scene.camera = ob_auto_camera
light_auto_sun = bpy.data.lights.new('AutoSun', 'SUN')
light_auto_sun.energy = 3.0
light_auto_sun.angle = 0.0523599
ob_auto_sun = bpy.data.objects.new('AutoSun', light_auto_sun)
scene.collection.objects.link(ob_auto_sun)
ob_auto_sun.rotation_euler = (0.872665, 0.174533, 0.523599)
bpy.context.view_layer.update()
